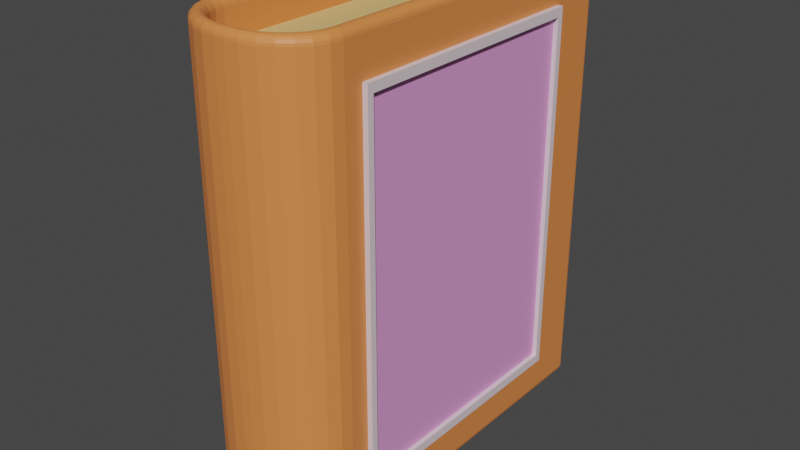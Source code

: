 # Source: LibroInterfaz.blend  (saved by Blender 3.6.13; exported with 4.5.12 LTS)
import bpy
from mathutils import Matrix  # noqa: F401  (used for matrix-valued properties, if any)

bpy.ops.wm.read_factory_settings(use_empty=True)
scene = bpy.context.scene
scene.name = 'Scene'

# ---- collections
col_collection = bpy.data.collections.new('Collection'); scene.collection.children.link(col_collection)

# ---- materials (node trees are filled in below, after node groups)
mat_material = bpy.data.materials.new('Material')
mat_material.alpha_threshold = 0.0
mat_material.use_transparent_shadow = False
mat_material.roughness = 0.5
mat_material.line_color = (0.0, 0.0, 0.0, 1.0)
mat_material_002 = bpy.data.materials.new('Material.002')
mat_material_002.use_transparent_shadow = False
mat_material_004 = bpy.data.materials.new('Material.004')
mat_material_004.use_transparent_shadow = False
mat_material_001 = bpy.data.materials.new('Material.001')
mat_material_001.use_transparent_shadow = False

# ---- material node trees
mat_material.use_nodes = True; mat_material.node_tree.nodes.clear()
_N = mat_material.node_tree.nodes; _L = mat_material.node_tree.links
n0 = _N.new('ShaderNodeOutputMaterial'); n0.name = 'Material Output'; n0.location = (300, 300)
n1 = _N.new('ShaderNodeBsdfPrincipled'); n1.name = 'Principled BSDF'; n1.location = (10, 300)
n1.distribution = 'GGX'
n1.subsurface_method = 'RANDOM_WALK_SKIN'
n1.inputs[0].default_value = (0.7484, 0.5425, 0.2195, 1.0)
n1.inputs[3].default_value = 1.45
n1.inputs[27].default_value = (0.0, 0.0, 0.0, 1.0)
n1.inputs[28].default_value = 1.0
_L.new(n1.outputs[0], n0.inputs[0])
n0.is_active_output = True
mat_material_002.use_nodes = True; mat_material_002.node_tree.nodes.clear()
_N = mat_material_002.node_tree.nodes; _L = mat_material_002.node_tree.links
n0 = _N.new('ShaderNodeBsdfPrincipled'); n0.name = 'Principled BSDF'; n0.location = (10, 300)
n0.distribution = 'GGX'
n0.subsurface_method = 'RANDOM_WALK_SKIN'
n0.inputs[0].default_value = (0.8, 0.2467, 0.06568, 1.0)
n0.inputs[3].default_value = 1.45
n0.inputs[27].default_value = (0.0, 0.0, 0.0, 1.0)
n0.inputs[28].default_value = 1.0
n1 = _N.new('ShaderNodeOutputMaterial'); n1.name = 'Material Output'; n1.location = (300, 300)
_L.new(n0.outputs[0], n1.inputs[0])
n1.is_active_output = True
mat_material_004.use_nodes = True; mat_material_004.node_tree.nodes.clear()
_N = mat_material_004.node_tree.nodes; _L = mat_material_004.node_tree.links
n0 = _N.new('ShaderNodeBsdfPrincipled'); n0.name = 'Principled BSDF'; n0.location = (10, 300)
n0.distribution = 'GGX'
n0.subsurface_method = 'RANDOM_WALK_SKIN'
n0.inputs[0].default_value = (0.8, 0.6761, 0.7197, 1.0)
n0.inputs[3].default_value = 1.45
n0.inputs[27].default_value = (0.0, 0.0, 0.0, 1.0)
n0.inputs[28].default_value = 1.0
n1 = _N.new('ShaderNodeOutputMaterial'); n1.name = 'Material Output'; n1.location = (300, 300)
_L.new(n0.outputs[0], n1.inputs[0])
n1.is_active_output = True
mat_material_001.use_nodes = True; mat_material_001.node_tree.nodes.clear()
_N = mat_material_001.node_tree.nodes; _L = mat_material_001.node_tree.links
n0 = _N.new('ShaderNodeBsdfPrincipled'); n0.name = 'Principled BSDF'; n0.location = (10, 300)
n0.distribution = 'GGX'
n0.subsurface_method = 'RANDOM_WALK_SKIN'
n0.inputs[0].default_value = (0.8, 0.3258, 0.7028, 1.0)
n0.inputs[3].default_value = 1.45
n0.inputs[27].default_value = (0.0, 0.0, 0.0, 1.0)
n0.inputs[28].default_value = 1.0
n1 = _N.new('ShaderNodeOutputMaterial'); n1.name = 'Material Output'; n1.location = (300, 300)
_L.new(n0.outputs[0], n1.inputs[0])
n1.is_active_output = True

# ---- world
world_world = bpy.data.worlds.new('World'); scene.world = world_world
world_world.use_nodes = True; world_world.node_tree.nodes.clear()
_N = world_world.node_tree.nodes; _L = world_world.node_tree.links
n0 = _N.new('ShaderNodeOutputWorld'); n0.name = 'World Output'; n0.location = (300, 300)
n1 = _N.new('ShaderNodeBackground'); n1.name = 'Background'; n1.location = (10, 300)
n1.inputs[0].default_value = (0.05088, 0.05088, 0.05088, 1.0)
_L.new(n1.outputs[0], n0.inputs[0])
n0.is_active_output = True
world_world.color = (0.05088, 0.05088, 0.05088)
world_world.use_sun_shadow = False
world_world.sun_shadow_jitter_overblur = 0.0

# ---- meshes
me_cube = bpy.data.meshes.new('Cube')
me_cube.from_pydata([(0.01833, -1.0, 1.0), (0.2338, -0.7845, 1.0), (0.06628, -0.9946, 1.0), (0.1118, -0.9787, 1.0), (0.1527, -0.953, 1.0), (0.1868, -0.9189, 1.0), (0.2125, -0.878, 1.0), (0.2284, -0.8325, 1.0), (0.2338, -0.7845, -1.0), (0.01833, -1.0, -1.0), (0.2284, -0.8325, -1.0), (0.2125, -0.878, -1.0), (0.1868, -0.9189, -1.0), (0.1527, -0.953, -1.0), (0.1118, -0.9787, -1.0), (0.06628, -0.9946, -1.0), (-0.2338, -0.7845, 1.0), (-0.01833, -1.0, 1.0), (-0.2284, -0.8325, 1.0), (-0.2125, -0.878, 1.0), (-0.1868, -0.9189, 1.0), (-0.1527, -0.953, 1.0), (-0.1118, -0.9787, 1.0), (-0.06628, -0.9946, 1.0), (-0.01833, -1.0, -1.0), (-0.2338, -0.7845, -1.0), (-0.06628, -0.9946, -1.0), (-0.1118, -0.9787, -1.0), (-0.1527, -0.953, -1.0), (-0.1868, -0.9189, -1.0), (-0.2125, -0.878, -1.0), (-0.2284, -0.8325, -1.0), (-0.06628, -0.9946, -1.0), (-0.01833, -1.0, -1.0), (-0.01833, -1.0, 1.0), (-0.06628, -0.9946, 1.0), (-0.1118, -0.9787, -1.0), (-0.1118, -0.9787, 1.0), (-0.1527, -0.953, -1.0), (-0.1527, -0.953, 1.0), (-0.1868, -0.9189, -1.0), (-0.1868, -0.9189, 1.0), (-0.2125, -0.878, -1.0), (-0.2125, -0.878, 1.0), (-0.2284, -0.8325, -1.0), (-0.2284, -0.8325, 1.0), (-0.2338, -0.7845, -1.0), (-0.2338, -0.7845, 1.0), (0.06628, -0.9946, 1.0), (0.01833, -1.0, 1.0), (0.01833, -1.0, -1.0), (0.06628, -0.9946, -1.0), (0.1118, -0.9787, 1.0), (0.1118, -0.9787, -1.0), (0.1527, -0.953, 1.0), (0.1527, -0.953, -1.0), (0.1868, -0.9189, 1.0), (0.1868, -0.9189, -1.0), (0.2125, -0.878, 1.0), (0.2125, -0.878, -1.0), (0.2284, -0.8325, 1.0), (0.2284, -0.8325, -1.0), (0.2338, -0.7845, 1.0), (0.2338, -0.7845, -1.0), (0.2338, 1.0, 0.9219), (0.2338, 0.9219, 1.0), (0.2338, 0.9973, 0.9421), (0.2338, 0.9895, 0.9609), (0.2338, 0.9771, 0.9771), (0.2338, 0.9609, 0.9895), (0.2338, 0.9421, 0.9973), (0.2338, 0.9219, -1.0), (0.2338, 1.0, -0.9219), (0.2338, 0.9421, -0.9973), (0.2338, 0.9609, -0.9895), (0.2338, 0.9771, -0.9771), (0.2338, 0.9895, -0.9609), (0.2338, 0.9973, -0.9421), (-0.2338, 0.9219, 1.0), (-0.2338, 1.0, 0.9219), (-0.2338, 0.9421, 0.9973), (-0.2338, 0.9609, 0.9895), (-0.2338, 0.9771, 0.9771), (-0.2338, 0.9895, 0.9609), (-0.2338, 0.9973, 0.9421), (-0.2338, 1.0, -0.9219), (-0.2338, 0.9219, -1.0), (-0.2338, 0.9973, -0.9421), (-0.2338, 0.9895, -0.9609), (-0.2338, 0.9771, -0.9771), (-0.2338, 0.9609, -0.9895), (-0.2338, 0.9421, -0.9973)], [], [(86, 71, 8, 10, 11, 12, 13, 14, 15, 9, 24, 26, 27, 28, 29, 30, 31, 25), (10, 8, 63, 61), (1, 7, 60, 62), (65, 78, 16, 18, 19, 20, 21, 22, 23, 17, 0, 2, 3, 4, 5, 6, 7, 1), (20, 19, 43, 41), (15, 14, 53, 51), (26, 24, 33, 32), (30, 29, 40, 42), (3, 2, 48, 52), (11, 10, 61, 59), (7, 6, 58, 60), (21, 20, 41, 39), (9, 15, 51, 50), (29, 28, 38, 40), (12, 11, 59, 57), (2, 0, 49, 48), (17, 23, 35, 34), (4, 3, 52, 54), (31, 30, 42, 44), (14, 13, 55, 53), (19, 18, 45, 43), (27, 26, 32, 36), (23, 22, 37, 35), (5, 4, 54, 56), (25, 31, 44, 46), (24, 9, 50, 33), (13, 12, 57, 55), (18, 16, 47, 45), (0, 17, 34, 49), (28, 27, 36, 38), (22, 21, 39, 37), (6, 5, 56, 58), (71, 86, 91, 73), (73, 91, 90, 74), (74, 90, 89, 75), (75, 89, 88, 76), (76, 88, 87, 77), (77, 87, 85, 72), (78, 65, 70, 80), (80, 70, 69, 81), (81, 69, 68, 82), (82, 68, 67, 83), (83, 67, 66, 84), (84, 66, 64, 79), (85, 79, 64, 72)])
_uv = me_cube.uv_layers.new(name='UVMap')
_uv.uv.foreach_set('vector', [0.125, 0.5098, 0.375, 0.5098, 0.375, 0.7231, 0.3721, 0.7291, 0.3636, 0.7348, 0.3499, 0.7399, 0.3316, 0.7441, 0.3098, 0.7473, 0.2854, 0.7493, 0.2598, 0.75, 0.2402, 0.75, 0.2146, 0.7493, 0.1902, 0.7473, 0.1684, 0.7441, 0.1501, 0.7399, 0.1364, 0.7348, 0.1279, 0.7291, 0.125, 0.7231, 0.3721, 0.7291, 0.375, 0.7231, 0.375, 0.7231, 0.3721, 0.7291, 0.625, 0.7231, 0.6279, 0.7291, 0.6279, 0.7291, 0.625, 0.7231, 0.625, 0.5098, 0.875, 0.5098, 0.875, 0.7231, 0.8721, 0.7291, 0.8636, 0.7348, 0.8499, 0.7399, 0.8316, 0.7441, 0.8098, 0.7473, 0.7854, 0.7493, 0.7598, 0.75, 0.7402, 0.75, 0.7146, 0.7493, 0.6902, 0.7473, 0.6684, 0.7441, 0.6501, 0.7399, 0.6364, 0.7348, 0.6279, 0.7291, 0.625, 0.7231, 0.8499, 0.7399, 0.8636, 0.7348, 0.8636, 0.7348, 0.8499, 0.7399, 0.2854, 0.7493, 0.3098, 0.7473, 0.3098, 0.7473, 0.2854, 0.7493, 0.2146, 0.7493, 0.2402, 0.75, 0.2402, 0.75, 0.2146, 0.7493, 0.1364, 0.7348, 0.1501, 0.7399, 0.1501, 0.7399, 0.1364, 0.7348, 0.6902, 0.7473, 0.7146, 0.7493, 0.7146, 0.7493, 0.6902, 0.7473, 0.3636, 0.7348, 0.3721, 0.7291, 0.3721, 0.7291, 0.3636, 0.7348, 0.6279, 0.7291, 0.6364, 0.7348, 0.6364, 0.7348, 0.6279, 0.7291, 0.8316, 0.7441, 0.8499, 0.7399, 0.8499, 0.7399, 0.8316, 0.7441, 0.2598, 0.75, 0.2854, 0.7493, 0.2854, 0.7493, 0.2598, 0.75, 0.1501, 0.7399, 0.1684, 0.7441, 0.1684, 0.7441, 0.1501, 0.7399, 0.3499, 0.7399, 0.3636, 0.7348, 0.3636, 0.7348, 0.3499, 0.7399, 0.7146, 0.7493, 0.7402, 0.75, 0.7402, 0.75, 0.7146, 0.7493, 0.7598, 0.75, 0.7854, 0.7493, 0.7854, 0.7493, 0.7598, 0.75, 0.6684, 0.7441, 0.6902, 0.7473, 0.6902, 0.7473, 0.6684, 0.7441, 0.1279, 0.7291, 0.1364, 0.7348, 0.1364, 0.7348, 0.1279, 0.7291, 0.3098, 0.7473, 0.3316, 0.7441, 0.3316, 0.7441, 0.3098, 0.7473, 0.8636, 0.7348, 0.8721, 0.7291, 0.8721, 0.7291, 0.8636, 0.7348, 0.1902, 0.7473, 0.2146, 0.7493, 0.2146, 0.7493, 0.1902, 0.7473, 0.7854, 0.7493, 0.8098, 0.7473, 0.8098, 0.7473, 0.7854, 0.7493, 0.6501, 0.7399, 0.6684, 0.7441, 0.6684, 0.7441, 0.6501, 0.7399, 0.125, 0.7231, 0.1279, 0.7291, 0.1279, 0.7291, 0.125, 0.7231, 0.2402, 0.75, 0.2598, 0.75, 0.2598, 0.75, 0.2402, 0.75, 0.3316, 0.7441, 0.3499, 0.7399, 0.3499, 0.7399, 0.3316, 0.7441, 0.8721, 0.7291, 0.875, 0.7231, 0.875, 0.7231, 0.8721, 0.7291, 0.7402, 0.75, 0.7598, 0.75, 0.7598, 0.75, 0.7402, 0.75, 0.1684, 0.7441, 0.1902, 0.7473, 0.1902, 0.7473, 0.1684, 0.7441, 0.8098, 0.7473, 0.8316, 0.7441, 0.8316, 0.7441, 0.8098, 0.7473, 0.6364, 0.7348, 0.6501, 0.7399, 0.6501, 0.7399, 0.6364, 0.7348, 0.375, 0.5098, 0.125, 0.5098, 0.125, 0.5072, 0.375, 0.5072, 0.375, 0.5072, 0.125, 0.5072, 0.125, 0.5049, 0.375, 0.5049, 0.375, 0.5049, 0.125, 0.5049, 0.125, 0.5, 0.375, 0.5, 0.375, 0.5, 0.375, 0.25, 0.3799, 0.25, 0.3799, 0.5, 0.3799, 0.5, 0.3799, 0.25, 0.3822, 0.25, 0.3822, 0.5, 0.3822, 0.5, 0.3822, 0.25, 0.3848, 0.25, 0.3848, 0.5, 0.875, 0.5098, 0.625, 0.5098, 0.625, 0.5072, 0.875, 0.5072, 0.875, 0.5072, 0.625, 0.5072, 0.625, 0.5049, 0.875, 0.5049, 0.875, 0.5049, 0.625, 0.5049, 0.625, 0.5, 0.875, 0.5, 0.625, 0.25, 0.625, 0.5, 0.6201, 0.5, 0.6201, 0.25, 0.6201, 0.25, 0.6201, 0.5, 0.6178, 0.5, 0.6178, 0.25, 0.6178, 0.25, 0.6178, 0.5, 0.6152, 0.5, 0.6152, 0.25, 0.3848, 0.25, 0.6152, 0.25, 0.6152, 0.5, 0.3848, 0.5])
me_cube.materials.append(mat_material)
me_cube.use_mirror_vertex_groups = False
me_cube.update()
me_cube_001 = bpy.data.meshes.new('Cube.001')
me_cube_001.from_pydata([(0.2338, 1.0, 1.0), (0.2338, 1.0, -1.0), (-0.2338, 1.0, 1.0), (-0.2338, 1.0, -1.0), (-0.06628, -0.9946, -1.0), (-0.01833, -1.0, -1.0), (-0.01833, -1.0, 1.0), (-0.06628, -0.9946, 1.0), (-0.1118, -0.9787, -1.0), (-0.1118, -0.9787, 1.0), (-0.1527, -0.953, -1.0), (-0.1527, -0.953, 1.0), (-0.1868, -0.9189, -1.0), (-0.1868, -0.9189, 1.0), (-0.2125, -0.878, -1.0), (-0.2125, -0.878, 1.0), (-0.2284, -0.8325, -1.0), (-0.2284, -0.8325, 1.0), (-0.2338, -0.7845, -1.0), (-0.2338, -0.7845, 1.0), (0.06628, -0.9946, 1.0), (0.01833, -1.0, 1.0), (0.01833, -1.0, -1.0), (0.06628, -0.9946, -1.0), (0.1118, -0.9787, 1.0), (0.1118, -0.9787, -1.0), (0.1527, -0.953, 1.0), (0.1527, -0.953, -1.0), (0.1868, -0.9189, 1.0), (0.1868, -0.9189, -1.0), (0.2125, -0.878, 1.0), (0.2125, -0.878, -1.0), (0.2284, -0.8325, 1.0), (0.2284, -0.8325, -1.0), (0.2338, -0.7845, 1.0), (0.2338, -0.7845, -1.0)], [], [(18, 19, 2, 3), (22, 21, 6, 5), (5, 6, 7, 4), (4, 7, 9, 8), (8, 9, 11, 10), (10, 11, 13, 12), (12, 13, 15, 14), (14, 15, 17, 16), (16, 17, 19, 18), (21, 22, 23, 20), (20, 23, 25, 24), (24, 25, 27, 26), (26, 27, 29, 28), (28, 29, 31, 30), (30, 31, 33, 32), (32, 33, 35, 34), (1, 0, 34, 35)])
_uv = me_cube_001.uv_layers.new(name='UVMap')
_uv.uv.foreach_set('vector', [0.375, 0.02694, 0.625, 0.02694, 0.625, 0.25, 0.375, 0.25, 0.375, 0.8652, 0.625, 0.8652, 0.625, 0.8848, 0.375, 0.8848, 0.375, 0.8848, 0.625, 0.8848, 0.625, 0.9104, 0.375, 0.9104, 0.375, 0.9104, 0.625, 0.9104, 0.625, 0.9348, 0.375, 0.9348, 0.375, 0.9348, 0.625, 0.9348, 0.625, 1.0, 0.375, 1.0, 0.375, 0.0, 0.625, 0.0, 0.625, 0.01014, 0.375, 0.01014, 0.375, 0.01014, 0.625, 0.01014, 0.625, 0.01525, 0.375, 0.01525, 0.375, 0.01525, 0.625, 0.01525, 0.625, 0.02094, 0.375, 0.02094, 0.375, 0.02094, 0.625, 0.02094, 0.625, 0.02694, 0.375, 0.02694, 0.625, 0.8652, 0.375, 0.8652, 0.375, 0.8396, 0.625, 0.8396, 0.625, 0.8396, 0.375, 0.8396, 0.375, 0.8152, 0.625, 0.8152, 0.625, 0.8152, 0.375, 0.8152, 0.375, 0.7934, 0.625, 0.7934, 0.625, 0.7934, 0.375, 0.7934, 0.375, 0.7399, 0.625, 0.7399, 0.625, 0.7399, 0.375, 0.7399, 0.375, 0.7348, 0.625, 0.7348, 0.625, 0.7348, 0.375, 0.7348, 0.375, 0.7291, 0.625, 0.7291, 0.625, 0.7291, 0.375, 0.7291, 0.375, 0.7231, 0.625, 0.7231, 0.375, 0.5, 0.625, 0.5, 0.625, 0.7231, 0.375, 0.7231])
me_cube_001.materials.append(mat_material_002)
me_cube_001.use_mirror_vertex_groups = False
me_cube_001.update()
me_cube_002 = bpy.data.meshes.new('Cube.002')
me_cube_002.from_pydata([(-1.0, -1.0, -1.0), (-1.0, -1.0, 1.0), (-1.0, 1.0, -1.0), (-1.0, 1.0, 1.0), (1.0, -1.0, -1.0), (1.0, -1.0, 1.0), (1.0, 1.0, -1.0), (1.0, 1.0, 1.0), (1.0, 0.9513, 0.9513), (1.0, 0.9513, -0.9513), (1.0, -0.9513, -0.9513), (1.0, -0.9513, 0.9513), (-0.08378, 0.9513, 0.9513), (-0.08378, 0.9513, -0.9513), (-0.08378, -0.9513, -0.9513), (-0.08378, -0.9513, 0.9513)], [], [(0, 1, 3, 2), (2, 3, 7, 6), (5, 4, 10, 11), (4, 5, 1, 0), (2, 6, 4, 0), (7, 3, 1, 5), (10, 9, 13, 14), (4, 6, 9, 10), (7, 5, 11, 8), (6, 7, 8, 9), (8, 11, 15, 12), (9, 8, 12, 13), (11, 10, 14, 15)])
_uv = me_cube_002.uv_layers.new(name='UVMap')
_uv.uv.foreach_set('vector', [0.375, 0.0, 0.625, 0.0, 0.625, 0.25, 0.375, 0.25, 0.375, 0.25, 0.625, 0.25, 0.625, 0.5, 0.375, 0.5, 0.625, 0.75, 0.375, 0.75, 0.375, 0.75, 0.625, 0.75, 0.375, 0.75, 0.625, 0.75, 0.625, 1.0, 0.375, 1.0, 0.125, 0.5, 0.375, 0.5, 0.375, 0.75, 0.125, 0.75, 0.625, 0.5, 0.875, 0.5, 0.875, 0.75, 0.625, 0.75, 0.375, 0.75, 0.375, 0.5, 0.375, 0.5, 0.375, 0.75, 0.375, 0.75, 0.375, 0.5, 0.375, 0.5, 0.375, 0.75, 0.625, 0.5, 0.625, 0.75, 0.625, 0.75, 0.625, 0.5, 0.375, 0.5, 0.625, 0.5, 0.625, 0.5, 0.375, 0.5, 0.625, 0.5, 0.625, 0.75, 0.625, 0.75, 0.625, 0.5, 0.375, 0.5, 0.625, 0.5, 0.625, 0.5, 0.375, 0.5, 0.625, 0.75, 0.375, 0.75, 0.375, 0.75, 0.625, 0.75])
me_cube_002.materials.append(mat_material_004)
me_cube_002.update()
me_cube_003 = bpy.data.meshes.new('Cube.003')
me_cube_003.from_pydata([(-0.08378, 0.9513, 0.9513), (-0.08378, 0.9513, -0.9513), (-0.08378, -0.9513, -0.9513), (-0.08378, -0.9513, 0.9513)], [], [(1, 0, 3, 2)])
_uv = me_cube_003.uv_layers.new(name='UVMap')
_uv.uv.foreach_set('vector', [0.375, 0.5, 0.625, 0.5, 0.625, 0.75, 0.375, 0.75])
me_cube_003.materials.append(mat_material_001)
me_cube_003.update()

# ---- objects
ob_libro = bpy.data.objects.new('Libro', me_cube)
ob_cubrelibro = bpy.data.objects.new('CubreLibro', me_cube_001)
ob_portada = bpy.data.objects.new('Portada', me_cube_002)
ob_contenido_de_portada = bpy.data.objects.new('Contenido de portada', me_cube_003)

# ---- transforms, parenting, visibility, modifiers, constraints
ob_libro.location = (0.0, 0.0, 0.0)
ob_libro.scale = (1.004, 0.7754, 0.8529)
ob_libro.lock_rotations_4d = False
ob_libro.empty_display_type = 'ARROWS'
ob_libro.lineart.crease_threshold = 0.0
ob_cubrelibro.location = (0.0, 0.0, 0.0)
ob_cubrelibro.scale = (1.0, 0.8195, 1.0)
ob_cubrelibro.lock_rotations_4d = False
ob_cubrelibro.empty_display_type = 'ARROWS'
ob_cubrelibro.lineart.crease_threshold = 0.0
_m = ob_cubrelibro.modifiers.new('Solidify', 'SOLIDIFY')
_m.thickness = -0.07
_m = ob_cubrelibro.modifiers.new('Bevel', 'BEVEL')
_m.segments = 5
ob_portada.location = (0.3086, 0.0, 0.0)
ob_portada.scale = (0.01798, 0.564, 0.8093)
ob_contenido_de_portada.location = (0.3086, 0.0, 0.0)
ob_contenido_de_portada.scale = (0.01798, 0.564, 0.8093)

# ---- collection membership
col_collection.objects.link(ob_libro)
col_collection.objects.link(ob_cubrelibro)
col_collection.objects.link(ob_portada)
col_collection.objects.link(ob_contenido_de_portada)

# ---- scene / render settings (as saved in the file)
scene.frame_start = 1; scene.frame_end = 250; scene.frame_set(1)
scene.render.engine = 'BLENDER_EEVEE_NEXT'
scene.cycles.sampling_pattern = 'TABULATED_SOBOL'
scene.view_settings.view_transform = 'Filmic'
bpy.context.view_layer.update()

# ---- added for rendering (the .blend has no active camera and no usable light): camera, sun
cam_auto = bpy.data.cameras.new('AutoCamera')
cam_auto.lens = 50.0
cam_auto.sensor_width = 36.0
cam_auto.clip_end = 1000.0
ob_auto_camera = bpy.data.objects.new('AutoCamera', cam_auto)
scene.collection.objects.link(ob_auto_camera)
ob_auto_camera.location = (2.50683, -3.02318, 1.99636)
ob_auto_camera.rotation_euler = (1.09748, -7.21219e-08, 0.694738)
scene.camera = ob_auto_camera
light_auto_sun = bpy.data.lights.new('AutoSun', 'SUN')
light_auto_sun.energy = 3.0
light_auto_sun.angle = 0.0523599
ob_auto_sun = bpy.data.objects.new('AutoSun', light_auto_sun)
scene.collection.objects.link(ob_auto_sun)
ob_auto_sun.rotation_euler = (0.872665, 0.174533, 0.523599)
bpy.context.view_layer.update()
